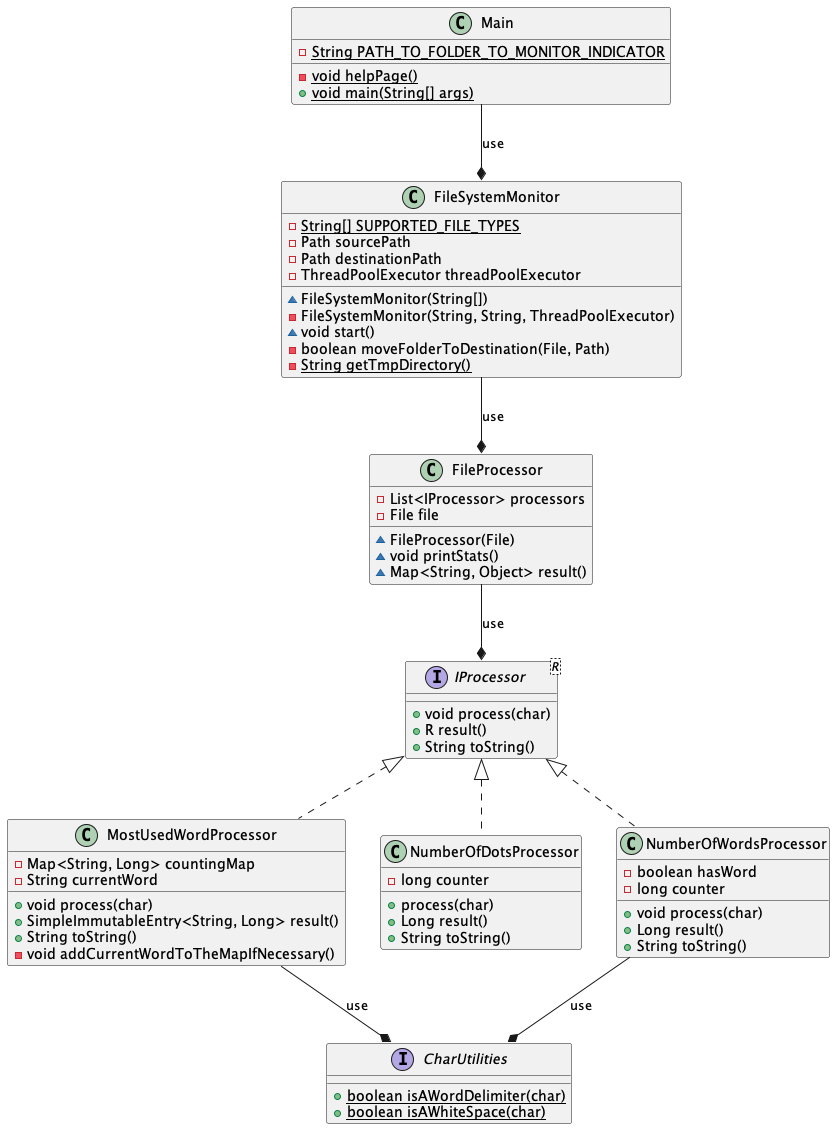

The diagram above was rendered by PlantUML. Its source (embedded in the PNG):
@startuml

interface CharUtilities {
  + {method}{static} boolean isAWordDelimiter(char)
  + {method}{static} boolean isAWhiteSpace(char)
}

interface IProcessor<R> {
  + {method} void process(char)
  + {method} R result()
  + {method} String toString()
}

class FileProcessor {
 - {field} List<IProcessor> processors
 - {field} File file
 ~ {method} FileProcessor(File)
 ~ {method} void printStats()
 ~ {method} Map<String, Object> result()
}

class FileSystemMonitor {
  - {field}{static} String[] SUPPORTED_FILE_TYPES
  - {field} Path sourcePath
  - {field} Path destinationPath
  - {field} ThreadPoolExecutor threadPoolExecutor
  ~ {method} FileSystemMonitor(String[])
  - {method} FileSystemMonitor(String, String, ThreadPoolExecutor)
  ~ {method} void start()
  - {method} boolean moveFolderToDestination(File, Path)
  - {method}{static} String getTmpDirectory()
}

class Main {
   - {method}{static} void helpPage()
   - {field}{static} String PATH_TO_FOLDER_TO_MONITOR_INDICATOR
   + {method}{static} void main(String[] args)
}

class MostUsedWordProcessor implements IProcessor {
  - {field} Map<String, Long> countingMap
  - {field} String currentWord
  + {method} void process(char)
  + {method} SimpleImmutableEntry<String, Long> result()
  + {method} String toString()
  - {method} void addCurrentWordToTheMapIfNecessary()
}

class NumberOfDotsProcessor implements IProcessor {
  - {field} long counter
  + {method} process(char)
  + {method} Long result()
  + {method} String toString()
}

class NumberOfWordsProcessor implements IProcessor {
   - {field} boolean hasWord
   - {field} long counter
   + void process(char)
   + Long result()
   + String toString()
}


Main --* FileSystemMonitor:use
FileSystemMonitor --* FileProcessor:use
FileProcessor --* IProcessor: use
MostUsedWordProcessor --* CharUtilities: use
NumberOfWordsProcessor --* CharUtilities: use
@enduml